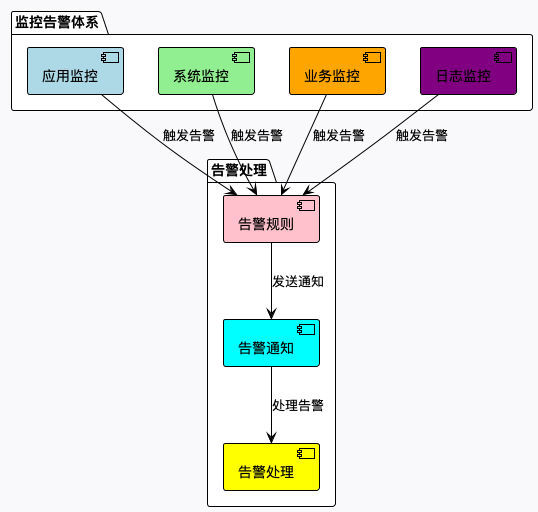

The diagram above was rendered by PlantUML. Its source (embedded in the PNG):
@startuml
!theme plain
skinparam backgroundColor #F8F9FA

package "监控告警体系" {
  component "应用监控" as AppMonitor #lightblue
  component "系统监控" as SystemMonitor #lightgreen
  component "业务监控" as BusinessMonitor #orange
  component "日志监控" as LogMonitor #purple
}

package "告警处理" {
  component "告警规则" as AlertRules #pink
  component "告警通知" as AlertNotify #cyan
  component "告警处理" as AlertHandle #yellow
}

AppMonitor --> AlertRules : 触发告警
SystemMonitor --> AlertRules : 触发告警
BusinessMonitor --> AlertRules : 触发告警
LogMonitor --> AlertRules : 触发告警

AlertRules --> AlertNotify : 发送通知
AlertNotify --> AlertHandle : 处理告警
@enduml